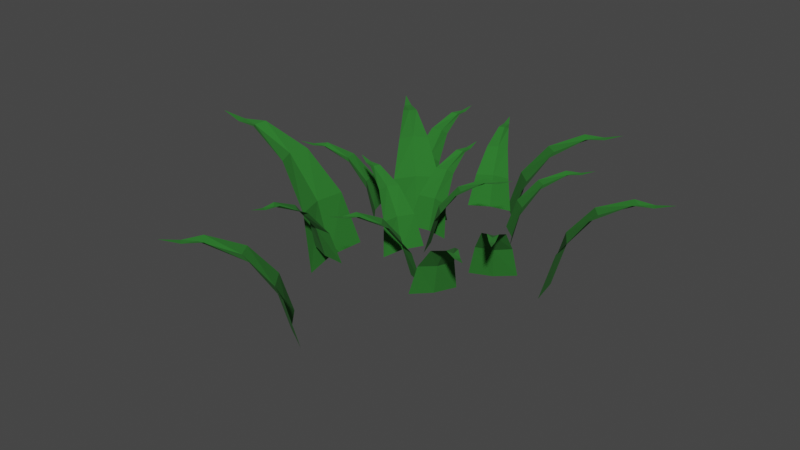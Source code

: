 # Source: grass.blend  (saved by Blender 3.2.14; exported with 4.5.12 LTS)
import bpy
from mathutils import Matrix  # noqa: F401  (used for matrix-valued properties, if any)

bpy.ops.wm.read_factory_settings(use_empty=True)
scene = bpy.context.scene
scene.name = 'Scene'

# ---- collections
col_collection = bpy.data.collections.new('Collection'); scene.collection.children.link(col_collection)

# ---- materials (node trees are filled in below, after node groups)
mat_greengrass = bpy.data.materials.new('GreenGrass')
mat_greengrass.alpha_threshold = 0.0
mat_greengrass.use_transparent_shadow = False
mat_greengrass.line_color = (0.0, 0.0, 0.0, 1.0)
mat_greengrass_001 = bpy.data.materials.new('GreenGrass.001')
mat_greengrass_001.alpha_threshold = 0.0
mat_greengrass_001.use_transparent_shadow = False
mat_greengrass_001.line_color = (0.0, 0.0, 0.0, 1.0)

# ---- material node trees
mat_greengrass.use_nodes = True; mat_greengrass.node_tree.nodes.clear()
_N = mat_greengrass.node_tree.nodes; _L = mat_greengrass.node_tree.links
n0 = _N.new('ShaderNodeOutputMaterial'); n0.name = 'Material Output'; n0.location = (300, 300)
n1 = _N.new('ShaderNodeBsdfPrincipled'); n1.name = 'Principled BSDF'; n1.location = (10, 300)
n1.distribution = 'GGX'
n1.subsurface_method = 'RANDOM_WALK_SKIN'
n1.inputs[0].default_value = (0.01849, 0.1626, 0.01806, 1.0)
n1.inputs[2].default_value = 1.0
n1.inputs[3].default_value = 1.45
n1.inputs[27].default_value = (0.0, 0.0, 0.0, 1.0)
n1.inputs[28].default_value = 1.0
_L.new(n1.outputs[0], n0.inputs[0])
n0.is_active_output = True
mat_greengrass_001.use_nodes = True; mat_greengrass_001.node_tree.nodes.clear()
_N = mat_greengrass_001.node_tree.nodes; _L = mat_greengrass_001.node_tree.links
n0 = _N.new('ShaderNodeOutputMaterial'); n0.name = 'Material Output'; n0.location = (300, 300)
n1 = _N.new('ShaderNodeBsdfPrincipled'); n1.name = 'Principled BSDF'; n1.location = (10, 300)
n1.distribution = 'GGX'
n1.subsurface_method = 'RANDOM_WALK_SKIN'
n1.inputs[0].default_value = (0.01849, 0.1626, 0.01806, 1.0)
n1.inputs[2].default_value = 1.0
n1.inputs[3].default_value = 1.45
n1.inputs[27].default_value = (0.0, 0.0, 0.0, 1.0)
n1.inputs[28].default_value = 1.0
_L.new(n1.outputs[0], n0.inputs[0])
n0.is_active_output = True

# ---- world
world_world = bpy.data.worlds.new('World'); scene.world = world_world
world_world.use_nodes = True; world_world.node_tree.nodes.clear()
_N = world_world.node_tree.nodes; _L = world_world.node_tree.links
n0 = _N.new('ShaderNodeOutputWorld'); n0.name = 'World Output'; n0.location = (300, 300)
n1 = _N.new('ShaderNodeBackground'); n1.name = 'Background'; n1.location = (10, 300)
n1.inputs[0].default_value = (0.05088, 0.05088, 0.05088, 1.0)
_L.new(n1.outputs[0], n0.inputs[0])
n0.is_active_output = True
world_world.color = (0.05088, 0.05088, 0.05088)
world_world.use_sun_shadow = False
world_world.sun_shadow_jitter_overblur = 0.0

# ---- meshes
me_plane = bpy.data.meshes.new('Plane')
me_plane.from_pydata([(-1.0, 1.311e-07, -3.0), (1.0, 1.311e-07, -3.0), (0.0009221, 3.578, 0.1706), (-0.2295, 2.367, 0.08592), (-0.4813, 1.23, -0.4788), (-0.754, 0.3922, -1.574), (0.7558, 0.3922, -1.574), (0.4832, 1.23, -0.4788), (0.2313, 2.367, 0.08592), (0.0, 0.1715, -3.0), (0.1161, 2.973, 0.04373), (0.0009221, 0.5637, -1.574), (0.0009221, 1.402, -0.4788), (0.0009221, 2.539, 0.02094), (-0.1143, 2.973, 0.04373)], [], [(3, 13, 14), (9, 1, 6, 11), (11, 6, 7, 12), (12, 7, 8, 13), (4, 12, 13, 3), (5, 11, 12, 4), (0, 9, 11, 5), (14, 10, 2), (14, 13, 10), (13, 8, 10)])
_uv = me_plane.uv_layers.new(name='UVMap')
_uv.uv.foreach_set('vector', [0.0, 0.75, 0.5, 0.75, 0.0, 0.875, 0.5, 0.0, 1.0, 0.0, 1.0, 0.25, 0.5, 0.25, 0.5, 0.25, 1.0, 0.25, 1.0, 0.5, 0.5, 0.5, 0.5, 0.5, 1.0, 0.5, 1.0, 0.75, 0.5, 0.75, 0.0, 0.5, 0.5, 0.5, 0.5, 0.75, 0.0, 0.75, 0.0, 0.25, 0.5, 0.25, 0.5, 0.5, 0.0, 0.5, 0.0, 0.0, 0.5, 0.0, 0.5, 0.25, 0.0, 0.25, 0.0, 0.875, 0.5, 0.875, 0.0, 1.0, 0.0, 0.875, 0.5, 0.75, 0.5, 0.875, 0.5, 0.75, 1.0, 0.75, 0.5, 0.875])
me_plane.materials.append(mat_greengrass)
me_plane.update()
me_plane_001 = bpy.data.meshes.new('Plane.001')
me_plane_001.from_pydata([(-0.3276, -0.9448, -3.0), (0.3276, 0.9448, -3.0), (-3.38, 1.173, 0.1706), (-2.312, 0.5588, 0.08592), (-1.32, -0.05177, -0.4788), (-0.6175, -0.5839, -1.574), (-0.1229, 0.8426, -1.574), (-1.004, 0.8595, -0.4788), (-2.161, 0.9942, 0.08592), (-0.1621, 0.0562, -3.0), (-2.77, 1.084, 0.04373), (-0.5323, 0.1855, -1.574), (-1.324, 0.4601, -0.4788), (-2.398, 0.8327, 0.02094), (-2.846, 0.8659, 0.04373)], [], [(3, 13, 14), (9, 1, 6, 11), (11, 6, 7, 12), (12, 7, 8, 13), (4, 12, 13, 3), (5, 11, 12, 4), (0, 9, 11, 5), (14, 10, 2), (14, 13, 10), (13, 8, 10)])
_uv = me_plane_001.uv_layers.new(name='UVMap')
_uv.uv.foreach_set('vector', [0.0, 0.75, 0.5, 0.75, 0.0, 0.875, 0.5, 0.0, 1.0, 0.0, 1.0, 0.25, 0.5, 0.25, 0.5, 0.25, 1.0, 0.25, 1.0, 0.5, 0.5, 0.5, 0.5, 0.5, 1.0, 0.5, 1.0, 0.75, 0.5, 0.75, 0.0, 0.5, 0.5, 0.5, 0.5, 0.75, 0.0, 0.75, 0.0, 0.25, 0.5, 0.25, 0.5, 0.5, 0.0, 0.5, 0.0, 0.0, 0.5, 0.0, 0.5, 0.25, 0.0, 0.25, 0.0, 0.875, 0.5, 0.875, 0.0, 1.0, 0.0, 0.875, 0.5, 0.75, 0.5, 0.875, 0.5, 0.75, 1.0, 0.75, 0.5, 0.875])
me_plane_001.materials.append(mat_greengrass)
me_plane_001.update()
me_plane_002 = bpy.data.meshes.new('Plane.002')
me_plane_002.from_pydata([(-0.6259, 0.7799, -3.0), (0.6259, -0.7799, -3.0), (2.791, 2.239, 0.1706), (1.703, 1.661, 0.08592), (0.658, 1.145, -0.4788), (-0.1661, 0.8334, -1.574), (0.7789, -0.344, -1.574), (1.262, 0.3931, -0.4788), (1.991, 1.301, 0.08592), (0.1338, 0.1074, -3.0), (2.391, 1.77, 0.04373), (0.4402, 0.3521, -1.574), (1.094, 0.8766, -0.4788), (1.981, 1.588, 0.02094), (2.247, 1.95, 0.04373)], [], [(3, 13, 14), (9, 1, 6, 11), (11, 6, 7, 12), (12, 7, 8, 13), (4, 12, 13, 3), (5, 11, 12, 4), (0, 9, 11, 5), (14, 10, 2), (14, 13, 10), (13, 8, 10)])
_uv = me_plane_002.uv_layers.new(name='UVMap')
_uv.uv.foreach_set('vector', [0.0, 0.75, 0.5, 0.75, 0.0, 0.875, 0.5, 0.0, 1.0, 0.0, 1.0, 0.25, 0.5, 0.25, 0.5, 0.25, 1.0, 0.25, 1.0, 0.5, 0.5, 0.5, 0.5, 0.5, 1.0, 0.5, 1.0, 0.75, 0.5, 0.75, 0.0, 0.5, 0.5, 0.5, 0.5, 0.75, 0.0, 0.75, 0.0, 0.25, 0.5, 0.25, 0.5, 0.5, 0.0, 0.5, 0.0, 0.0, 0.5, 0.0, 0.5, 0.25, 0.0, 0.25, 0.0, 0.875, 0.5, 0.875, 0.0, 1.0, 0.0, 0.875, 0.5, 0.75, 0.5, 0.875, 0.5, 0.75, 1.0, 0.75, 0.5, 0.875])
me_plane_002.materials.append(mat_greengrass)
me_plane_002.update()
me_plane_003 = bpy.data.meshes.new('Plane.003')
me_plane_003.from_pydata([(0.5713, 0.8207, -3.0), (-0.5713, -0.8207, -3.0), (2.936, -2.045, 0.1706), (2.074, -1.164, 0.08592), (1.285, -0.3076, -0.4788), (0.7526, 0.3948, -1.574), (-0.1099, -0.8444, -1.574), (0.7335, -1.099, -0.4788), (1.811, -1.542, 0.08592), (0.1408, -0.09799, -3.0), (2.373, -1.793, 0.04373), (0.4621, -0.3228, -1.574), (1.15, -0.8014, -0.4788), (2.083, -1.451, 0.02094), (2.505, -1.604, 0.04373)], [], [(3, 13, 14), (9, 1, 6, 11), (11, 6, 7, 12), (12, 7, 8, 13), (4, 12, 13, 3), (5, 11, 12, 4), (0, 9, 11, 5), (14, 10, 2), (14, 13, 10), (13, 8, 10)])
_uv = me_plane_003.uv_layers.new(name='UVMap')
_uv.uv.foreach_set('vector', [0.0, 0.75, 0.5, 0.75, 0.0, 0.875, 0.5, 0.0, 1.0, 0.0, 1.0, 0.25, 0.5, 0.25, 0.5, 0.25, 1.0, 0.25, 1.0, 0.5, 0.5, 0.5, 0.5, 0.5, 1.0, 0.5, 1.0, 0.75, 0.5, 0.75, 0.0, 0.5, 0.5, 0.5, 0.5, 0.75, 0.0, 0.75, 0.0, 0.25, 0.5, 0.25, 0.5, 0.5, 0.0, 0.5, 0.0, 0.0, 0.5, 0.0, 0.5, 0.25, 0.0, 0.25, 0.0, 0.875, 0.5, 0.875, 0.0, 1.0, 0.0, 0.875, 0.5, 0.75, 0.5, 0.875, 0.5, 0.75, 1.0, 0.75, 0.5, 0.875])
me_plane_003.materials.append(mat_greengrass)
me_plane_003.update()
me_plane_004 = bpy.data.meshes.new('Plane.004')
me_plane_004.from_pydata([(-0.5049, 0.8632, -3.0), (0.5049, -0.8632, -3.0), (3.089, 1.805, 0.1706), (1.928, 1.393, 0.08592), (0.8187, 1.036, -0.4788), (-0.04215, 0.8488, -1.574), (0.7201, -0.4544, -1.574), (1.306, 0.2039, -0.4788), (2.16, 0.9955, 0.08592), (0.1481, 0.0866, -3.0), (2.624, 1.4, 0.04373), (0.487, 0.2838, -1.574), (1.21, 0.7068, -0.4788), (2.192, 1.281, 0.02094), (2.508, 1.599, 0.04373)], [], [(3, 13, 14), (9, 1, 6, 11), (11, 6, 7, 12), (12, 7, 8, 13), (4, 12, 13, 3), (5, 11, 12, 4), (0, 9, 11, 5), (14, 10, 2), (14, 13, 10), (13, 8, 10)])
_uv = me_plane_004.uv_layers.new(name='UVMap')
_uv.uv.foreach_set('vector', [0.0, 0.75, 0.5, 0.75, 0.0, 0.875, 0.5, 0.0, 1.0, 0.0, 1.0, 0.25, 0.5, 0.25, 0.5, 0.25, 1.0, 0.25, 1.0, 0.5, 0.5, 0.5, 0.5, 0.5, 1.0, 0.5, 1.0, 0.75, 0.5, 0.75, 0.0, 0.5, 0.5, 0.5, 0.5, 0.75, 0.0, 0.75, 0.0, 0.25, 0.5, 0.25, 0.5, 0.5, 0.0, 0.5, 0.0, 0.0, 0.5, 0.0, 0.5, 0.25, 0.0, 0.25, 0.0, 0.875, 0.5, 0.875, 0.0, 1.0, 0.0, 0.875, 0.5, 0.75, 0.5, 0.875, 0.5, 0.75, 1.0, 0.75, 0.5, 0.875])
me_plane_004.materials.append(mat_greengrass)
me_plane_004.update()
me_plane_005 = bpy.data.meshes.new('Plane.005')
me_plane_005.from_pydata([(0.8382, -0.5454, -3.0), (-0.8382, 0.5454, -3.0), (-1.952, -2.998, 0.1706), (-1.099, -2.109, 0.08592), (-0.2674, -1.293, -0.4788), (0.4181, -0.7399, -1.574), (-0.8474, 0.08354, -1.574), (-1.076, -0.7674, -0.4788), (-1.485, -1.858, 0.08592), (-0.09355, -0.1438, -3.0), (-1.719, -2.428, 0.04373), (-0.3082, -0.4719, -1.574), (-0.7652, -1.174, -0.4788), (-1.386, -2.127, 0.02094), (-1.525, -2.554, 0.04373)], [], [(3, 13, 14), (9, 1, 6, 11), (11, 6, 7, 12), (12, 7, 8, 13), (4, 12, 13, 3), (5, 11, 12, 4), (0, 9, 11, 5), (14, 10, 2), (14, 13, 10), (13, 8, 10)])
_uv = me_plane_005.uv_layers.new(name='UVMap')
_uv.uv.foreach_set('vector', [0.0, 0.75, 0.5, 0.75, 0.0, 0.875, 0.5, 0.0, 1.0, 0.0, 1.0, 0.25, 0.5, 0.25, 0.5, 0.25, 1.0, 0.25, 1.0, 0.5, 0.5, 0.5, 0.5, 0.5, 1.0, 0.5, 1.0, 0.75, 0.5, 0.75, 0.0, 0.5, 0.5, 0.5, 0.5, 0.75, 0.0, 0.75, 0.0, 0.25, 0.5, 0.25, 0.5, 0.5, 0.0, 0.5, 0.0, 0.0, 0.5, 0.0, 0.5, 0.25, 0.0, 0.25, 0.0, 0.875, 0.5, 0.875, 0.0, 1.0, 0.0, 0.875, 0.5, 0.75, 0.5, 0.875, 0.5, 0.75, 1.0, 0.75, 0.5, 0.875])
me_plane_005.materials.append(mat_greengrass)
me_plane_005.update()
me_plane_006 = bpy.data.meshes.new('Plane.006')
me_plane_006.from_pydata([(-0.9981, 0.06204, -3.0), (0.9981, -0.06204, -3.0), (0.2229, 3.571, 0.1706), (-0.08217, 2.377, 0.08592), (-0.4041, 1.258, -0.4788), (-0.7282, 0.4382, -1.574), (0.7787, 0.3445, -1.574), (0.5586, 1.198, -0.4788), (0.3778, 2.348, 0.08592), (0.01064, 0.1712, -3.0), (0.3003, 2.96, 0.04373), (0.03589, 0.5625, -1.574), (0.08788, 1.399, -0.4788), (0.1584, 2.534, 0.02094), (0.07036, 2.974, 0.04373)], [], [(3, 13, 14), (9, 1, 6, 11), (11, 6, 7, 12), (12, 7, 8, 13), (4, 12, 13, 3), (5, 11, 12, 4), (0, 9, 11, 5), (14, 10, 2), (14, 13, 10), (13, 8, 10)])
_uv = me_plane_006.uv_layers.new(name='UVMap')
_uv.uv.foreach_set('vector', [0.0, 0.75, 0.5, 0.75, 0.0, 0.875, 0.5, 0.0, 1.0, 0.0, 1.0, 0.25, 0.5, 0.25, 0.5, 0.25, 1.0, 0.25, 1.0, 0.5, 0.5, 0.5, 0.5, 0.5, 1.0, 0.5, 1.0, 0.75, 0.5, 0.75, 0.0, 0.5, 0.5, 0.5, 0.5, 0.75, 0.0, 0.75, 0.0, 0.25, 0.5, 0.25, 0.5, 0.5, 0.0, 0.5, 0.0, 0.0, 0.5, 0.0, 0.5, 0.25, 0.0, 0.25, 0.0, 0.875, 0.5, 0.875, 0.0, 1.0, 0.0, 0.875, 0.5, 0.75, 0.5, 0.875, 0.5, 0.75, 1.0, 0.75, 0.5, 0.875])
me_plane_006.materials.append(mat_greengrass)
me_plane_006.update()
me_plane_007 = bpy.data.meshes.new('Plane.007')
me_plane_007.from_pydata([(0.9762, -0.2168, -3.0), (-0.9762, 0.2168, -3.0), (-0.7764, -3.492, 0.1706), (-0.2891, -2.361, 0.08592), (0.2033, -1.305, -0.4788), (0.651, -0.5463, -1.574), (-0.8228, -0.219, -1.574), (-0.7383, -1.096, -0.4788), (-0.739, -2.261, 0.08592), (-0.03718, -0.1674, -3.0), (-0.7577, -2.877, 0.04373), (-0.1231, -0.5501, -1.574), (-0.3047, -1.368, -0.4788), (-0.5513, -2.478, 0.02094), (-0.5328, -2.927, 0.04373)], [], [(3, 13, 14), (9, 1, 6, 11), (11, 6, 7, 12), (12, 7, 8, 13), (4, 12, 13, 3), (5, 11, 12, 4), (0, 9, 11, 5), (14, 10, 2), (14, 13, 10), (13, 8, 10)])
_uv = me_plane_007.uv_layers.new(name='UVMap')
_uv.uv.foreach_set('vector', [0.0, 0.75, 0.5, 0.75, 0.0, 0.875, 0.5, 0.0, 1.0, 0.0, 1.0, 0.25, 0.5, 0.25, 0.5, 0.25, 1.0, 0.25, 1.0, 0.5, 0.5, 0.5, 0.5, 0.5, 1.0, 0.5, 1.0, 0.75, 0.5, 0.75, 0.0, 0.5, 0.5, 0.5, 0.5, 0.75, 0.0, 0.75, 0.0, 0.25, 0.5, 0.25, 0.5, 0.5, 0.0, 0.5, 0.0, 0.0, 0.5, 0.0, 0.5, 0.25, 0.0, 0.25, 0.0, 0.875, 0.5, 0.875, 0.0, 1.0, 0.0, 0.875, 0.5, 0.75, 0.5, 0.875, 0.5, 0.75, 1.0, 0.75, 0.5, 0.875])
me_plane_007.materials.append(mat_greengrass)
me_plane_007.update()
me_plane_008 = bpy.data.meshes.new('Plane.008')
me_plane_008.from_pydata([(0.4866, -0.8736, -3.0), (-0.4866, 0.8736, -3.0), (-3.126, -1.74, 0.1706), (-1.956, -1.352, 0.08592), (-0.8404, -1.019, -0.4788), (0.02428, -0.8495, -1.574), (-0.7104, 0.4695, -1.574), (-1.31, -0.1764, -0.4788), (-2.181, -0.9499, 0.08592), (-0.1498, -0.08346, -3.0), (-2.653, -1.345, 0.04373), (-0.4929, -0.2735, -1.574), (-1.225, -0.6812, -0.4788), (-2.218, -1.235, 0.02094), (-2.541, -1.546, 0.04373)], [], [(3, 13, 14), (9, 1, 6, 11), (11, 6, 7, 12), (12, 7, 8, 13), (4, 12, 13, 3), (5, 11, 12, 4), (0, 9, 11, 5), (14, 10, 2), (14, 13, 10), (13, 8, 10)])
_uv = me_plane_008.uv_layers.new(name='UVMap')
_uv.uv.foreach_set('vector', [0.0, 0.75, 0.5, 0.75, 0.0, 0.875, 0.5, 0.0, 1.0, 0.0, 1.0, 0.25, 0.5, 0.25, 0.5, 0.25, 1.0, 0.25, 1.0, 0.5, 0.5, 0.5, 0.5, 0.5, 1.0, 0.5, 1.0, 0.75, 0.5, 0.75, 0.0, 0.5, 0.5, 0.5, 0.5, 0.75, 0.0, 0.75, 0.0, 0.25, 0.5, 0.25, 0.5, 0.5, 0.0, 0.5, 0.0, 0.0, 0.5, 0.0, 0.5, 0.25, 0.0, 0.25, 0.0, 0.875, 0.5, 0.875, 0.0, 1.0, 0.0, 0.875, 0.5, 0.75, 0.5, 0.875, 0.5, 0.75, 1.0, 0.75, 0.5, 0.875])
me_plane_008.materials.append(mat_greengrass)
me_plane_008.update()
me_plane_009 = bpy.data.meshes.new('Plane.009')
me_plane_009.from_pydata([(0.8409, 0.5411, -3.0), (-0.8409, -0.5411, -3.0), (1.935, -3.009, 0.1706), (1.474, -1.867, 0.08592), (1.07, -0.7739, -0.4788), (0.8462, 0.0782, -1.574), (-0.4234, -0.7388, -1.574), (0.2593, -1.296, -0.4788), (1.086, -2.116, 0.08592), (0.09281, -0.1442, -3.0), (1.511, -2.563, 0.04373), (0.3042, -0.4745, -1.574), (0.7576, -1.179, -0.4788), (1.373, -2.136, 0.02094), (1.705, -2.438, 0.04373)], [], [(3, 13, 14), (9, 1, 6, 11), (11, 6, 7, 12), (12, 7, 8, 13), (4, 12, 13, 3), (5, 11, 12, 4), (0, 9, 11, 5), (14, 10, 2), (14, 13, 10), (13, 8, 10)])
_uv = me_plane_009.uv_layers.new(name='UVMap')
_uv.uv.foreach_set('vector', [0.0, 0.75, 0.5, 0.75, 0.0, 0.875, 0.5, 0.0, 1.0, 0.0, 1.0, 0.25, 0.5, 0.25, 0.5, 0.25, 1.0, 0.25, 1.0, 0.5, 0.5, 0.5, 0.5, 0.5, 1.0, 0.5, 1.0, 0.75, 0.5, 0.75, 0.0, 0.5, 0.5, 0.5, 0.5, 0.75, 0.0, 0.75, 0.0, 0.25, 0.5, 0.25, 0.5, 0.5, 0.0, 0.5, 0.0, 0.0, 0.5, 0.0, 0.5, 0.25, 0.0, 0.25, 0.0, 0.875, 0.5, 0.875, 0.0, 1.0, 0.0, 0.875, 0.5, 0.75, 0.5, 0.875, 0.5, 0.75, 1.0, 0.75, 0.5, 0.875])
me_plane_009.materials.append(mat_greengrass)
me_plane_009.update()
me_plane_010 = bpy.data.meshes.new('Plane.010')
me_plane_010.from_pydata([(-0.929, -0.3701, -3.0), (0.929, 0.3701, -3.0), (-1.323, 3.324, 0.1706), (-1.089, 2.114, 0.08592), (-0.9024, 0.9645, -0.4788), (-0.8456, 0.08523, -1.574), (0.557, 0.6441, -1.574), (-0.006424, 1.322, -0.4788), (-0.6614, 2.285, 0.08592), (-0.06349, 0.1593, -3.0), (-0.9924, 2.804, 0.04373), (-0.2078, 0.524, -1.574), (-0.5179, 1.302, -0.4788), (-0.9389, 2.359, 0.02094), (-1.206, 2.719, 0.04373)], [], [(3, 13, 14), (9, 1, 6, 11), (11, 6, 7, 12), (12, 7, 8, 13), (4, 12, 13, 3), (5, 11, 12, 4), (0, 9, 11, 5), (14, 10, 2), (14, 13, 10), (13, 8, 10)])
_uv = me_plane_010.uv_layers.new(name='UVMap')
_uv.uv.foreach_set('vector', [0.0, 0.75, 0.5, 0.75, 0.0, 0.875, 0.5, 0.0, 1.0, 0.0, 1.0, 0.25, 0.5, 0.25, 0.5, 0.25, 1.0, 0.25, 1.0, 0.5, 0.5, 0.5, 0.5, 0.5, 1.0, 0.5, 1.0, 0.75, 0.5, 0.75, 0.0, 0.5, 0.5, 0.5, 0.5, 0.75, 0.0, 0.75, 0.0, 0.25, 0.5, 0.25, 0.5, 0.5, 0.0, 0.5, 0.0, 0.0, 0.5, 0.0, 0.5, 0.25, 0.0, 0.25, 0.0, 0.875, 0.5, 0.875, 0.0, 1.0, 0.0, 0.875, 0.5, 0.75, 0.5, 0.875, 0.5, 0.75, 1.0, 0.75, 0.5, 0.875])
me_plane_010.materials.append(mat_greengrass)
me_plane_010.update()
me_plane_011 = bpy.data.meshes.new('Plane.011')
me_plane_011.from_pydata([(-0.487, 1.275, -4.094), (0.487, -1.275, -4.094), (4.562, 1.741, 0.2329), (2.907, 1.446, 0.1173), (1.334, 1.213, -0.6535), (0.1328, 1.152, -2.149), (0.8681, -0.7726, -2.149), (1.804, -0.01699, -0.6535), (3.131, 0.858, 0.1173), (0.2187, 0.08353, -4.094), (3.846, 1.3, 0.05968), (0.7191, 0.2733, -2.149), (1.787, 0.6814, -0.6535), (3.237, 1.235, 0.02858), (3.734, 1.593, 0.05968)], [], [(3, 13, 14), (9, 1, 6, 11), (11, 6, 7, 12), (12, 7, 8, 13), (4, 12, 13, 3), (5, 11, 12, 4), (0, 9, 11, 5), (14, 10, 2), (14, 13, 10), (13, 8, 10)])
_uv = me_plane_011.uv_layers.new(name='UVMap')
_uv.uv.foreach_set('vector', [0.0, 0.75, 0.5, 0.75, 0.0, 0.875, 0.5, 0.0, 1.0, 0.0, 1.0, 0.25, 0.5, 0.25, 0.5, 0.25, 1.0, 0.25, 1.0, 0.5, 0.5, 0.5, 0.5, 0.5, 1.0, 0.5, 1.0, 0.75, 0.5, 0.75, 0.0, 0.5, 0.5, 0.5, 0.5, 0.75, 0.0, 0.75, 0.0, 0.25, 0.5, 0.25, 0.5, 0.5, 0.0, 0.5, 0.0, 0.0, 0.5, 0.0, 0.5, 0.25, 0.0, 0.25, 0.0, 0.875, 0.5, 0.875, 0.0, 1.0, 0.0, 0.875, 0.5, 0.75, 0.5, 0.875, 0.5, 0.75, 1.0, 0.75, 0.5, 0.875])
me_plane_011.materials.append(mat_greengrass_001)
me_plane_011.update()
me_plane_012 = bpy.data.meshes.new('Plane.012')
me_plane_012.from_pydata([(1.039, -0.8854, -4.094), (-1.039, 0.8854, -4.094), (-3.169, -3.715, 0.2329), (-1.858, -2.662, 0.1173), (-0.5891, -1.704, -0.6535), (0.4359, -1.075, -2.149), (-1.132, 0.2619, -2.149), (-1.591, -0.8497, -0.6535), (-2.336, -2.254, 0.1173), (-0.1519, -0.1781, -4.094), (-2.752, -2.985, 0.05968), (-0.5, -0.5846, -2.149), (-1.242, -1.455, -0.6535), (-2.249, -2.636, 0.02858), (-2.513, -3.189, 0.05968)], [], [(3, 13, 14), (9, 1, 6, 11), (11, 6, 7, 12), (12, 7, 8, 13), (4, 12, 13, 3), (5, 11, 12, 4), (0, 9, 11, 5), (14, 10, 2), (14, 13, 10), (13, 8, 10)])
_uv = me_plane_012.uv_layers.new(name='UVMap')
_uv.uv.foreach_set('vector', [0.0, 0.75, 0.5, 0.75, 0.0, 0.875, 0.5, 0.0, 1.0, 0.0, 1.0, 0.25, 0.5, 0.25, 0.5, 0.25, 1.0, 0.25, 1.0, 0.5, 0.5, 0.5, 0.5, 0.5, 1.0, 0.5, 1.0, 0.75, 0.5, 0.75, 0.0, 0.5, 0.5, 0.5, 0.5, 0.75, 0.0, 0.75, 0.0, 0.25, 0.5, 0.25, 0.5, 0.5, 0.0, 0.5, 0.0, 0.0, 0.5, 0.0, 0.5, 0.25, 0.0, 0.25, 0.0, 0.875, 0.5, 0.875, 0.0, 1.0, 0.0, 0.875, 0.5, 0.75, 0.5, 0.875, 0.5, 0.75, 1.0, 0.75, 0.5, 0.875])
me_plane_012.materials.append(mat_greengrass_001)
me_plane_012.update()
me_plane_013 = bpy.data.meshes.new('Plane.013')
me_plane_013.from_pydata([(-0.9496, -0.9803, -4.094), (0.9496, 0.9803, -4.094), (-3.506, 3.398, 0.2329), (-2.539, 2.023, 0.1173), (-1.663, 0.6962, -0.6535), (-1.1, -0.3667, -2.149), (0.3333, 1.113, -2.149), (-0.7469, 1.642, -0.6535), (-2.101, 2.475, 0.1173), (-0.1681, 0.1629, -4.094), (-2.804, 2.937, 0.05968), (-0.5517, 0.5362, -2.149), (-1.373, 1.332, -0.6535), (-2.488, 2.412, 0.02858), (-3.022, 2.711, 0.05968)], [], [(3, 13, 14), (9, 1, 6, 11), (11, 6, 7, 12), (12, 7, 8, 13), (4, 12, 13, 3), (5, 11, 12, 4), (0, 9, 11, 5), (14, 10, 2), (14, 13, 10), (13, 8, 10)])
_uv = me_plane_013.uv_layers.new(name='UVMap')
_uv.uv.foreach_set('vector', [0.0, 0.75, 0.5, 0.75, 0.0, 0.875, 0.5, 0.0, 1.0, 0.0, 1.0, 0.25, 0.5, 0.25, 0.5, 0.25, 1.0, 0.25, 1.0, 0.5, 0.5, 0.5, 0.5, 0.5, 1.0, 0.5, 1.0, 0.75, 0.5, 0.75, 0.0, 0.5, 0.5, 0.5, 0.5, 0.75, 0.0, 0.75, 0.0, 0.25, 0.5, 0.25, 0.5, 0.5, 0.0, 0.5, 0.0, 0.0, 0.5, 0.0, 0.5, 0.25, 0.0, 0.25, 0.0, 0.875, 0.5, 0.875, 0.0, 1.0, 0.0, 0.875, 0.5, 0.75, 0.5, 0.875, 0.5, 0.75, 1.0, 0.75, 0.5, 0.875])
me_plane_013.materials.append(mat_greengrass_001)
me_plane_013.update()
me_plane_014 = bpy.data.meshes.new('Plane.014')
me_plane_014.from_pydata([(0.1303, -1.744, -5.247), (-0.1303, 1.744, -5.247), (-6.24, -0.4647, 0.2984), (-4.099, -0.7088, 0.1503), (-2.082, -0.9998, -0.8374), (-0.5857, -1.366, -2.754), (-0.7824, 1.267, -2.754), (-2.208, 0.6824, -0.8374), (-4.159, 0.0949, 0.1503), (-0.2991, -0.02235, -5.247), (-5.199, -0.1849, 0.07647), (-0.9832, -0.07186, -2.754), (-2.444, -0.1811, -0.8374), (-4.428, -0.3293, 0.03662), (-5.169, -0.5867, 0.07647)], [], [(3, 13, 14), (9, 1, 6, 11), (11, 6, 7, 12), (12, 7, 8, 13), (4, 12, 13, 3), (5, 11, 12, 4), (0, 9, 11, 5), (14, 10, 2), (14, 13, 10), (13, 8, 10)])
_uv = me_plane_014.uv_layers.new(name='UVMap')
_uv.uv.foreach_set('vector', [0.0, 0.75, 0.5, 0.75, 0.0, 0.875, 0.5, 0.0, 1.0, 0.0, 1.0, 0.25, 0.5, 0.25, 0.5, 0.25, 1.0, 0.25, 1.0, 0.5, 0.5, 0.5, 0.5, 0.5, 1.0, 0.5, 1.0, 0.75, 0.5, 0.75, 0.0, 0.5, 0.5, 0.5, 0.5, 0.75, 0.0, 0.75, 0.0, 0.25, 0.5, 0.25, 0.5, 0.5, 0.0, 0.5, 0.0, 0.0, 0.5, 0.0, 0.5, 0.25, 0.0, 0.25, 0.0, 0.875, 0.5, 0.875, 0.0, 1.0, 0.0, 0.875, 0.5, 0.75, 0.5, 0.875, 0.5, 0.75, 1.0, 0.75, 0.5, 0.875])
me_plane_014.materials.append(mat_greengrass_001)
me_plane_014.update()
me_plane_015 = bpy.data.meshes.new('Plane.015')
me_plane_015.from_pydata([(-0.7801, 1.12, -4.094), (0.7801, -1.12, -4.094), (4.007, 2.79, 0.2329), (2.472, 2.104, 0.1173), (1.002, 1.499, -0.6535), (-0.149, 1.15, -2.149), (1.029, -0.5405, -2.149), (1.754, 0.4184, -0.6535), (2.832, 1.588, 0.1173), (0.1921, 0.1338, -4.094), (3.419, 2.189, 0.05968), (0.632, 0.4387, -2.149), (1.57, 1.092, -0.6535), (2.844, 1.98, 0.02858), (3.24, 2.447, 0.05968)], [], [(3, 13, 14), (9, 1, 6, 11), (11, 6, 7, 12), (12, 7, 8, 13), (4, 12, 13, 3), (5, 11, 12, 4), (0, 9, 11, 5), (14, 10, 2), (14, 13, 10), (13, 8, 10)])
_uv = me_plane_015.uv_layers.new(name='UVMap')
_uv.uv.foreach_set('vector', [0.0, 0.75, 0.5, 0.75, 0.0, 0.875, 0.5, 0.0, 1.0, 0.0, 1.0, 0.25, 0.5, 0.25, 0.5, 0.25, 1.0, 0.25, 1.0, 0.5, 0.5, 0.5, 0.5, 0.5, 1.0, 0.5, 1.0, 0.75, 0.5, 0.75, 0.0, 0.5, 0.5, 0.5, 0.5, 0.75, 0.0, 0.75, 0.0, 0.25, 0.5, 0.25, 0.5, 0.5, 0.0, 0.5, 0.0, 0.0, 0.5, 0.0, 0.5, 0.25, 0.0, 0.25, 0.0, 0.875, 0.5, 0.875, 0.0, 1.0, 0.0, 0.875, 0.5, 0.75, 0.5, 0.875, 0.5, 0.75, 1.0, 0.75, 0.5, 0.875])
me_plane_015.materials.append(mat_greengrass_001)
me_plane_015.update()

# ---- objects
ob_plane = bpy.data.objects.new('Plane', me_plane)
ob_plane_001 = bpy.data.objects.new('Plane.001', me_plane_001)
ob_plane_002 = bpy.data.objects.new('Plane.002', me_plane_002)
ob_plane_003 = bpy.data.objects.new('Plane.003', me_plane_003)
ob_plane_004 = bpy.data.objects.new('Plane.004', me_plane_004)
ob_plane_005 = bpy.data.objects.new('Plane.005', me_plane_005)
ob_plane_006 = bpy.data.objects.new('Plane.006', me_plane_006)
ob_plane_007 = bpy.data.objects.new('Plane.007', me_plane_007)
ob_plane_008 = bpy.data.objects.new('Plane.008', me_plane_008)
ob_plane_009 = bpy.data.objects.new('Plane.009', me_plane_009)
ob_plane_010 = bpy.data.objects.new('Plane.010', me_plane_010)
ob_plane_011 = bpy.data.objects.new('Plane.011', me_plane_011)
ob_plane_012 = bpy.data.objects.new('Plane.012', me_plane_012)
ob_plane_013 = bpy.data.objects.new('Plane.013', me_plane_013)
ob_plane_014 = bpy.data.objects.new('Plane.014', me_plane_014)
ob_plane_015 = bpy.data.objects.new('Plane.015', me_plane_015)

# ---- transforms, parenting, visibility, modifiers, constraints
ob_plane.location = (-0.7724, 0.3884, 2.984)
ob_plane_001.location = (-0.3822, -1.643, 2.984)
ob_plane_002.location = (2.255, 2.293, 2.984)
ob_plane_003.location = (2.599, -3.44, 2.984)
ob_plane_004.location = (-0.1529, -0.344, 2.984)
ob_plane_005.location = (1.213, -2.856, 2.984)
ob_plane_006.location = (-3.849, 3.873, 2.984)
ob_plane_007.location = (-2.679, -3.901, 2.984)
ob_plane_008.location = (-3.78, 0.6678, 2.984)
ob_plane_009.location = (3.678, -0.8153, 2.984)
ob_plane_010.location = (-0.0401, 4.083, 2.984)
ob_plane_011.location = (5.275, 0.69, 3.586)
ob_plane_012.location = (-0.1335, -8.376, 3.586)
ob_plane_013.location = (-2.305, 1.669, 3.586)
ob_plane_014.location = (-3.656, -2.368, 4.107)
ob_plane_015.location = (0.7381, 4.498, 3.586)

# ---- collection membership
col_collection.objects.link(ob_plane)
col_collection.objects.link(ob_plane_001)
col_collection.objects.link(ob_plane_002)
col_collection.objects.link(ob_plane_003)
col_collection.objects.link(ob_plane_004)
col_collection.objects.link(ob_plane_005)
col_collection.objects.link(ob_plane_006)
col_collection.objects.link(ob_plane_007)
col_collection.objects.link(ob_plane_008)
col_collection.objects.link(ob_plane_009)
col_collection.objects.link(ob_plane_010)
col_collection.objects.link(ob_plane_011)
col_collection.objects.link(ob_plane_012)
col_collection.objects.link(ob_plane_013)
col_collection.objects.link(ob_plane_014)
col_collection.objects.link(ob_plane_015)

# ---- scene / render settings (as saved in the file)
scene.frame_start = 1; scene.frame_end = 250; scene.frame_set(1)
scene.render.engine = 'BLENDER_EEVEE_NEXT'
scene.cycles.sampling_pattern = 'TABULATED_SOBOL'
scene.cycles.use_light_tree = False
scene.view_settings.view_transform = 'Filmic'
bpy.context.view_layer.update()

# ---- added for rendering (the .blend has no active camera and no usable light): camera, sun
cam_auto = bpy.data.cameras.new('AutoCamera')
cam_auto.lens = 50.0
cam_auto.sensor_width = 36.0
cam_auto.clip_end = 1000.0
ob_auto_camera = bpy.data.objects.new('AutoCamera', cam_auto)
scene.collection.objects.link(ob_auto_camera)
ob_auto_camera.location = (26.1689, -33.7614, 22.5909)
ob_auto_camera.rotation_euler = (1.09748, -7.21219e-08, 0.694738)
scene.camera = ob_auto_camera
light_auto_sun = bpy.data.lights.new('AutoSun', 'SUN')
light_auto_sun.energy = 3.0
light_auto_sun.angle = 0.0523599
ob_auto_sun = bpy.data.objects.new('AutoSun', light_auto_sun)
scene.collection.objects.link(ob_auto_sun)
ob_auto_sun.rotation_euler = (0.872665, 0.174533, 0.523599)
bpy.context.view_layer.update()
